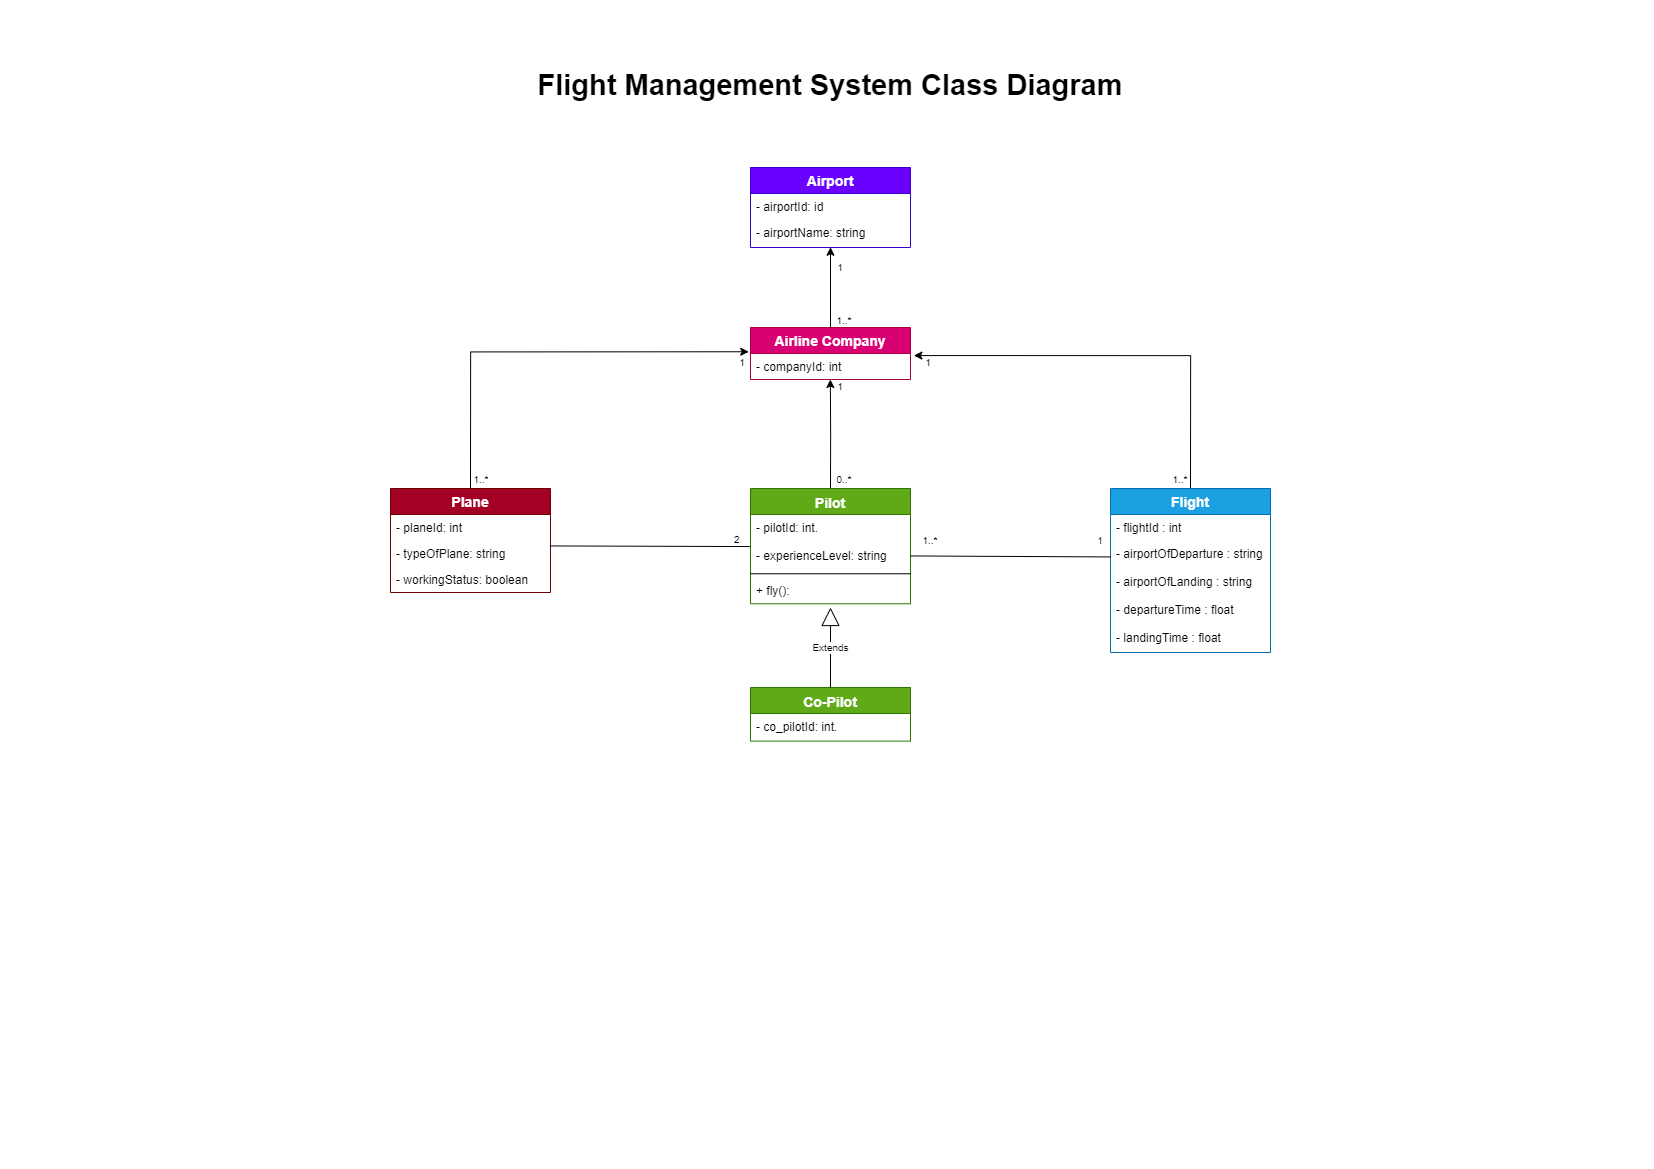

The diagram above was exported from draw.io. Its source (the exported page's mxGraphModel, read from the mxfile embedded in the PNG):
<mxGraphModel dx="1503" dy="786" grid="1" gridSize="10" guides="1" tooltips="1" connect="1" arrows="1" fold="1" page="1" pageScale="1" pageWidth="827" pageHeight="1169" math="0" shadow="0">
  <root>
    <mxCell id="0" />
    <mxCell id="1" parent="0" />
    <mxCell id="ibRVsmACj-ChsJI1pxnA-1" value="Airport" style="swimlane;fontStyle=1;childLayout=stackLayout;horizontal=1;startSize=26;fillColor=#6a00ff;horizontalStack=0;resizeParent=1;resizeParentMax=0;resizeLast=0;collapsible=1;marginBottom=0;fontSize=14;fontColor=#ffffff;strokeColor=#3700CC;" vertex="1" parent="1">
      <mxGeometry x="750" y="167" width="160" height="80" as="geometry" />
    </mxCell>
    <mxCell id="ibRVsmACj-ChsJI1pxnA-2" value="- airportId: id" style="text;strokeColor=none;fillColor=none;align=left;verticalAlign=top;spacingLeft=4;spacingRight=4;overflow=hidden;rotatable=0;points=[[0,0.5],[1,0.5]];portConstraint=eastwest;" vertex="1" parent="ibRVsmACj-ChsJI1pxnA-1">
      <mxGeometry y="26" width="160" height="26" as="geometry" />
    </mxCell>
    <mxCell id="ibRVsmACj-ChsJI1pxnA-3" value="- airportName: string" style="text;strokeColor=none;fillColor=none;align=left;verticalAlign=top;spacingLeft=4;spacingRight=4;overflow=hidden;rotatable=0;points=[[0,0.5],[1,0.5]];portConstraint=eastwest;" vertex="1" parent="ibRVsmACj-ChsJI1pxnA-1">
      <mxGeometry y="52" width="160" height="28" as="geometry" />
    </mxCell>
    <mxCell id="ibRVsmACj-ChsJI1pxnA-5" value="Airline Company" style="swimlane;fontStyle=1;childLayout=stackLayout;horizontal=1;startSize=26;fillColor=#d80073;horizontalStack=0;resizeParent=1;resizeParentMax=0;resizeLast=0;collapsible=1;marginBottom=0;fontSize=14;fontColor=#ffffff;strokeColor=#A50040;" vertex="1" parent="1">
      <mxGeometry x="750" y="327" width="160" height="52" as="geometry" />
    </mxCell>
    <mxCell id="ibRVsmACj-ChsJI1pxnA-6" value="- companyId: int" style="text;strokeColor=none;fillColor=none;align=left;verticalAlign=top;spacingLeft=4;spacingRight=4;overflow=hidden;rotatable=0;points=[[0,0.5],[1,0.5]];portConstraint=eastwest;" vertex="1" parent="ibRVsmACj-ChsJI1pxnA-5">
      <mxGeometry y="26" width="160" height="26" as="geometry" />
    </mxCell>
    <mxCell id="ibRVsmACj-ChsJI1pxnA-42" style="edgeStyle=orthogonalEdgeStyle;rounded=0;orthogonalLoop=1;jettySize=auto;html=1;exitX=0.5;exitY=0;exitDx=0;exitDy=0;entryX=-0.011;entryY=-0.067;entryDx=0;entryDy=0;entryPerimeter=0;fontSize=10;" edge="1" parent="1" source="ibRVsmACj-ChsJI1pxnA-8" target="ibRVsmACj-ChsJI1pxnA-6">
      <mxGeometry relative="1" as="geometry" />
    </mxCell>
    <mxCell id="ibRVsmACj-ChsJI1pxnA-8" value="Plane" style="swimlane;fontStyle=1;childLayout=stackLayout;horizontal=1;startSize=26;fillColor=#a20025;horizontalStack=0;resizeParent=1;resizeParentMax=0;resizeLast=0;collapsible=1;marginBottom=0;fontSize=14;fontColor=#ffffff;strokeColor=#6F0000;" vertex="1" parent="1">
      <mxGeometry x="390" y="488" width="160" height="104" as="geometry" />
    </mxCell>
    <mxCell id="ibRVsmACj-ChsJI1pxnA-9" value="- planeId: int" style="text;strokeColor=none;fillColor=none;align=left;verticalAlign=top;spacingLeft=4;spacingRight=4;overflow=hidden;rotatable=0;points=[[0,0.5],[1,0.5]];portConstraint=eastwest;" vertex="1" parent="ibRVsmACj-ChsJI1pxnA-8">
      <mxGeometry y="26" width="160" height="26" as="geometry" />
    </mxCell>
    <mxCell id="ibRVsmACj-ChsJI1pxnA-34" value="- typeOfPlane: string" style="text;strokeColor=none;fillColor=none;align=left;verticalAlign=top;spacingLeft=4;spacingRight=4;overflow=hidden;rotatable=0;points=[[0,0.5],[1,0.5]];portConstraint=eastwest;" vertex="1" parent="ibRVsmACj-ChsJI1pxnA-8">
      <mxGeometry y="52" width="160" height="26" as="geometry" />
    </mxCell>
    <mxCell id="ibRVsmACj-ChsJI1pxnA-27" value="- workingStatus: boolean" style="text;strokeColor=none;fillColor=none;align=left;verticalAlign=top;spacingLeft=4;spacingRight=4;overflow=hidden;rotatable=0;points=[[0,0.5],[1,0.5]];portConstraint=eastwest;" vertex="1" parent="ibRVsmACj-ChsJI1pxnA-8">
      <mxGeometry y="78" width="160" height="26" as="geometry" />
    </mxCell>
    <mxCell id="ibRVsmACj-ChsJI1pxnA-50" style="edgeStyle=orthogonalEdgeStyle;rounded=0;orthogonalLoop=1;jettySize=auto;html=1;exitX=0.5;exitY=0;exitDx=0;exitDy=0;entryX=1.021;entryY=0.079;entryDx=0;entryDy=0;entryPerimeter=0;fontSize=10;" edge="1" parent="1" source="ibRVsmACj-ChsJI1pxnA-14" target="ibRVsmACj-ChsJI1pxnA-6">
      <mxGeometry relative="1" as="geometry" />
    </mxCell>
    <mxCell id="ibRVsmACj-ChsJI1pxnA-14" value="Flight" style="swimlane;fontStyle=1;childLayout=stackLayout;horizontal=1;startSize=26;fillColor=#1ba1e2;horizontalStack=0;resizeParent=1;resizeParentMax=0;resizeLast=0;collapsible=1;marginBottom=0;fontSize=14;fontColor=#ffffff;strokeColor=#006EAF;" vertex="1" parent="1">
      <mxGeometry x="1110" y="488" width="160" height="164" as="geometry" />
    </mxCell>
    <mxCell id="ibRVsmACj-ChsJI1pxnA-15" value="- flightId : int" style="text;strokeColor=none;fillColor=none;align=left;verticalAlign=top;spacingLeft=4;spacingRight=4;overflow=hidden;rotatable=0;points=[[0,0.5],[1,0.5]];portConstraint=eastwest;" vertex="1" parent="ibRVsmACj-ChsJI1pxnA-14">
      <mxGeometry y="26" width="160" height="26" as="geometry" />
    </mxCell>
    <mxCell id="ibRVsmACj-ChsJI1pxnA-16" value="- airportOfDeparture : string" style="text;strokeColor=none;fillColor=none;align=left;verticalAlign=top;spacingLeft=4;spacingRight=4;overflow=hidden;rotatable=0;points=[[0,0.5],[1,0.5]];portConstraint=eastwest;" vertex="1" parent="ibRVsmACj-ChsJI1pxnA-14">
      <mxGeometry y="52" width="160" height="28" as="geometry" />
    </mxCell>
    <mxCell id="ibRVsmACj-ChsJI1pxnA-24" value="- airportOfLanding : string" style="text;strokeColor=none;fillColor=none;align=left;verticalAlign=top;spacingLeft=4;spacingRight=4;overflow=hidden;rotatable=0;points=[[0,0.5],[1,0.5]];portConstraint=eastwest;" vertex="1" parent="ibRVsmACj-ChsJI1pxnA-14">
      <mxGeometry y="80" width="160" height="28" as="geometry" />
    </mxCell>
    <mxCell id="ibRVsmACj-ChsJI1pxnA-25" value="- departureTime : float&#10;" style="text;strokeColor=none;fillColor=none;align=left;verticalAlign=top;spacingLeft=4;spacingRight=4;overflow=hidden;rotatable=0;points=[[0,0.5],[1,0.5]];portConstraint=eastwest;" vertex="1" parent="ibRVsmACj-ChsJI1pxnA-14">
      <mxGeometry y="108" width="160" height="28" as="geometry" />
    </mxCell>
    <mxCell id="ibRVsmACj-ChsJI1pxnA-26" value="- landingTime : float&#10;" style="text;strokeColor=none;fillColor=none;align=left;verticalAlign=top;spacingLeft=4;spacingRight=4;overflow=hidden;rotatable=0;points=[[0,0.5],[1,0.5]];portConstraint=eastwest;" vertex="1" parent="ibRVsmACj-ChsJI1pxnA-14">
      <mxGeometry y="136" width="160" height="28" as="geometry" />
    </mxCell>
    <mxCell id="ibRVsmACj-ChsJI1pxnA-46" style="edgeStyle=orthogonalEdgeStyle;rounded=0;orthogonalLoop=1;jettySize=auto;html=1;exitX=0.5;exitY=0;exitDx=0;exitDy=0;entryX=0.499;entryY=1;entryDx=0;entryDy=0;entryPerimeter=0;fontSize=10;" edge="1" parent="1" source="ibRVsmACj-ChsJI1pxnA-20" target="ibRVsmACj-ChsJI1pxnA-6">
      <mxGeometry relative="1" as="geometry" />
    </mxCell>
    <mxCell id="ibRVsmACj-ChsJI1pxnA-20" value="Pilot" style="swimlane;fontStyle=1;align=center;verticalAlign=top;childLayout=stackLayout;horizontal=1;startSize=26;horizontalStack=0;resizeParent=1;resizeParentMax=0;resizeLast=0;collapsible=1;marginBottom=0;fontSize=14;fillColor=#60a917;fontColor=#ffffff;strokeColor=#2D7600;" vertex="1" parent="1">
      <mxGeometry x="750" y="488" width="160" height="115.25999999999999" as="geometry" />
    </mxCell>
    <mxCell id="ibRVsmACj-ChsJI1pxnA-21" value="- pilotId: int." style="text;strokeColor=none;fillColor=none;align=left;verticalAlign=top;spacingLeft=4;spacingRight=4;overflow=hidden;rotatable=0;points=[[0,0.5],[1,0.5]];portConstraint=eastwest;fontSize=12;" vertex="1" parent="ibRVsmACj-ChsJI1pxnA-20">
      <mxGeometry y="26" width="160" height="27.63" as="geometry" />
    </mxCell>
    <mxCell id="ibRVsmACj-ChsJI1pxnA-28" value="- experienceLevel: string" style="text;strokeColor=none;fillColor=none;align=left;verticalAlign=top;spacingLeft=4;spacingRight=4;overflow=hidden;rotatable=0;points=[[0,0.5],[1,0.5]];portConstraint=eastwest;fontSize=12;" vertex="1" parent="ibRVsmACj-ChsJI1pxnA-20">
      <mxGeometry y="53.629999999999995" width="160" height="27.63" as="geometry" />
    </mxCell>
    <mxCell id="ibRVsmACj-ChsJI1pxnA-22" value="" style="line;strokeWidth=1;fillColor=none;align=left;verticalAlign=middle;spacingTop=-1;spacingLeft=3;spacingRight=3;rotatable=0;labelPosition=right;points=[];portConstraint=eastwest;fontSize=14;" vertex="1" parent="ibRVsmACj-ChsJI1pxnA-20">
      <mxGeometry y="81.25999999999999" width="160" height="8" as="geometry" />
    </mxCell>
    <mxCell id="ibRVsmACj-ChsJI1pxnA-23" value="+ fly():" style="text;strokeColor=none;fillColor=none;align=left;verticalAlign=top;spacingLeft=4;spacingRight=4;overflow=hidden;rotatable=0;points=[[0,0.5],[1,0.5]];portConstraint=eastwest;fontSize=12;" vertex="1" parent="ibRVsmACj-ChsJI1pxnA-20">
      <mxGeometry y="89.25999999999999" width="160" height="26" as="geometry" />
    </mxCell>
    <mxCell id="ibRVsmACj-ChsJI1pxnA-29" value="Co-Pilot" style="swimlane;fontStyle=1;align=center;verticalAlign=top;childLayout=stackLayout;horizontal=1;startSize=26;horizontalStack=0;resizeParent=1;resizeParentMax=0;resizeLast=0;collapsible=1;marginBottom=0;fontSize=14;fillColor=#60a917;fontColor=#ffffff;strokeColor=#2D7600;" vertex="1" parent="1">
      <mxGeometry x="750" y="687" width="160" height="53.629999999999995" as="geometry" />
    </mxCell>
    <mxCell id="ibRVsmACj-ChsJI1pxnA-30" value="- co_pilotId: int." style="text;strokeColor=none;fillColor=none;align=left;verticalAlign=top;spacingLeft=4;spacingRight=4;overflow=hidden;rotatable=0;points=[[0,0.5],[1,0.5]];portConstraint=eastwest;fontSize=12;" vertex="1" parent="ibRVsmACj-ChsJI1pxnA-29">
      <mxGeometry y="26" width="160" height="27.63" as="geometry" />
    </mxCell>
    <mxCell id="ibRVsmACj-ChsJI1pxnA-39" value="" style="endArrow=classic;html=1;rounded=0;fontSize=12;exitX=0.5;exitY=0;exitDx=0;exitDy=0;entryX=0.5;entryY=0.991;entryDx=0;entryDy=0;entryPerimeter=0;" edge="1" parent="1" source="ibRVsmACj-ChsJI1pxnA-5" target="ibRVsmACj-ChsJI1pxnA-3">
      <mxGeometry width="50" height="50" relative="1" as="geometry">
        <mxPoint x="840" y="287" as="sourcePoint" />
        <mxPoint x="890" y="237" as="targetPoint" />
      </mxGeometry>
    </mxCell>
    <mxCell id="ibRVsmACj-ChsJI1pxnA-40" value="&lt;font style=&quot;font-size: 10px;&quot;&gt;1&lt;/font&gt;" style="text;html=1;strokeColor=none;fillColor=none;align=center;verticalAlign=middle;whiteSpace=wrap;rounded=0;fontSize=12;" vertex="1" parent="1">
      <mxGeometry x="830" y="257" width="20" height="20" as="geometry" />
    </mxCell>
    <mxCell id="ibRVsmACj-ChsJI1pxnA-41" value="&lt;font style=&quot;font-size: 10px;&quot;&gt;1..*&lt;/font&gt;" style="text;html=1;strokeColor=none;fillColor=none;align=center;verticalAlign=middle;whiteSpace=wrap;rounded=0;fontSize=12;" vertex="1" parent="1">
      <mxGeometry x="834" y="315" width="20" height="10" as="geometry" />
    </mxCell>
    <mxCell id="ibRVsmACj-ChsJI1pxnA-43" value="&lt;font style=&quot;font-size: 10px;&quot;&gt;1..*&lt;/font&gt;" style="text;html=1;strokeColor=none;fillColor=none;align=center;verticalAlign=middle;whiteSpace=wrap;rounded=0;fontSize=12;" vertex="1" parent="1">
      <mxGeometry x="471" y="474" width="20" height="10" as="geometry" />
    </mxCell>
    <mxCell id="ibRVsmACj-ChsJI1pxnA-45" value="&lt;font style=&quot;font-size: 10px;&quot;&gt;1&lt;/font&gt;" style="text;html=1;strokeColor=none;fillColor=none;align=center;verticalAlign=middle;whiteSpace=wrap;rounded=0;fontSize=12;" vertex="1" parent="1">
      <mxGeometry x="732" y="357" width="20" height="10" as="geometry" />
    </mxCell>
    <mxCell id="ibRVsmACj-ChsJI1pxnA-47" value="&lt;font style=&quot;font-size: 10px;&quot;&gt;1&lt;/font&gt;" style="text;html=1;strokeColor=none;fillColor=none;align=center;verticalAlign=middle;whiteSpace=wrap;rounded=0;fontSize=12;" vertex="1" parent="1">
      <mxGeometry x="830" y="381" width="20" height="10" as="geometry" />
    </mxCell>
    <mxCell id="ibRVsmACj-ChsJI1pxnA-48" value="&lt;font style=&quot;font-size: 10px;&quot;&gt;0..*&lt;/font&gt;" style="text;html=1;strokeColor=none;fillColor=none;align=center;verticalAlign=middle;whiteSpace=wrap;rounded=0;fontSize=12;" vertex="1" parent="1">
      <mxGeometry x="834" y="474" width="20" height="10" as="geometry" />
    </mxCell>
    <mxCell id="ibRVsmACj-ChsJI1pxnA-49" value="Extends" style="endArrow=block;endSize=16;endFill=0;html=1;rounded=0;fontSize=10;exitX=0.5;exitY=0;exitDx=0;exitDy=0;" edge="1" parent="1" source="ibRVsmACj-ChsJI1pxnA-29">
      <mxGeometry width="160" relative="1" as="geometry">
        <mxPoint x="740" y="607" as="sourcePoint" />
        <mxPoint x="830" y="607" as="targetPoint" />
      </mxGeometry>
    </mxCell>
    <mxCell id="ibRVsmACj-ChsJI1pxnA-51" value="&lt;font style=&quot;font-size: 10px;&quot;&gt;1&lt;/font&gt;" style="text;html=1;strokeColor=none;fillColor=none;align=center;verticalAlign=middle;whiteSpace=wrap;rounded=0;fontSize=12;" vertex="1" parent="1">
      <mxGeometry x="918" y="357" width="20" height="10" as="geometry" />
    </mxCell>
    <mxCell id="ibRVsmACj-ChsJI1pxnA-53" value="&lt;font style=&quot;font-size: 10px;&quot;&gt;1..*&lt;/font&gt;" style="text;html=1;strokeColor=none;fillColor=none;align=center;verticalAlign=middle;whiteSpace=wrap;rounded=0;fontSize=12;" vertex="1" parent="1">
      <mxGeometry x="1170" y="474" width="20" height="10" as="geometry" />
    </mxCell>
    <mxCell id="ibRVsmACj-ChsJI1pxnA-55" value="&lt;span style=&quot;color: rgb(0, 0, 0); font-family: Helvetica; font-size: 10px; font-style: normal; font-variant-ligatures: normal; font-variant-caps: normal; font-weight: 400; letter-spacing: normal; orphans: 2; text-align: center; text-indent: 0px; text-transform: none; widows: 2; word-spacing: 0px; -webkit-text-stroke-width: 0px; background-color: rgb(248, 249, 250); text-decoration-thickness: initial; text-decoration-style: initial; text-decoration-color: initial; float: none; display: inline !important;&quot;&gt;2&lt;/span&gt;" style="text;whiteSpace=wrap;html=1;fontSize=10;" vertex="1" parent="1">
      <mxGeometry x="732" y="526.5" width="40" height="27" as="geometry" />
    </mxCell>
    <mxCell id="ibRVsmACj-ChsJI1pxnA-59" value="&lt;font style=&quot;font-size: 10px;&quot;&gt;1&lt;/font&gt;" style="text;html=1;strokeColor=none;fillColor=none;align=center;verticalAlign=middle;whiteSpace=wrap;rounded=0;fontSize=12;" vertex="1" parent="1">
      <mxGeometry x="1090" y="535" width="20" height="10" as="geometry" />
    </mxCell>
    <mxCell id="ibRVsmACj-ChsJI1pxnA-61" value="&lt;font style=&quot;font-size: 10px;&quot;&gt;1..*&lt;/font&gt;" style="text;html=1;strokeColor=none;fillColor=none;align=center;verticalAlign=middle;whiteSpace=wrap;rounded=0;fontSize=12;" vertex="1" parent="1">
      <mxGeometry x="920" y="535" width="20" height="10" as="geometry" />
    </mxCell>
    <mxCell id="ibRVsmACj-ChsJI1pxnA-62" value="" style="endArrow=none;html=1;rounded=0;fontSize=10;entryX=1;entryY=0.5;entryDx=0;entryDy=0;exitX=0.003;exitY=0.587;exitDx=0;exitDy=0;exitPerimeter=0;" edge="1" parent="1" source="ibRVsmACj-ChsJI1pxnA-16" target="ibRVsmACj-ChsJI1pxnA-28">
      <mxGeometry width="50" height="50" relative="1" as="geometry">
        <mxPoint x="850" y="607" as="sourcePoint" />
        <mxPoint x="900" y="557" as="targetPoint" />
      </mxGeometry>
    </mxCell>
    <mxCell id="ibRVsmACj-ChsJI1pxnA-64" value="" style="endArrow=none;html=1;rounded=0;fontSize=10;entryX=-0.004;entryY=0.16;entryDx=0;entryDy=0;entryPerimeter=0;exitX=0.996;exitY=0.209;exitDx=0;exitDy=0;exitPerimeter=0;" edge="1" parent="1" source="ibRVsmACj-ChsJI1pxnA-34" target="ibRVsmACj-ChsJI1pxnA-28">
      <mxGeometry width="50" height="50" relative="1" as="geometry">
        <mxPoint x="630" y="597" as="sourcePoint" />
        <mxPoint x="680" y="547" as="targetPoint" />
      </mxGeometry>
    </mxCell>
    <mxCell id="ibRVsmACj-ChsJI1pxnA-65" value="Flight Management System Class Diagram" style="text;html=1;strokeColor=none;fillColor=none;align=center;verticalAlign=middle;whiteSpace=wrap;rounded=0;fontSize=29;fontStyle=1" vertex="1" parent="1">
      <mxGeometry x="490" y="70" width="680" height="30" as="geometry" />
    </mxCell>
  </root>
</mxGraphModel>